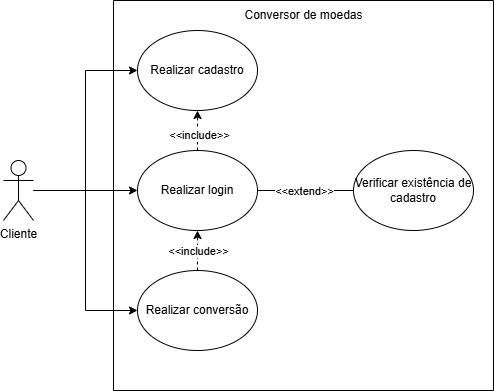

The diagram above was exported from draw.io. Its source (the exported page's mxGraphModel, read from the mxfile embedded in the PNG):
<mxGraphModel dx="946" dy="601" grid="1" gridSize="10" guides="1" tooltips="1" connect="1" arrows="1" fold="1" page="1" pageScale="1" pageWidth="827" pageHeight="1169" math="0" shadow="0">
  <root>
    <mxCell id="0" />
    <mxCell id="1" parent="0" />
    <mxCell id="qLL3vS17V2jRV2yYJBvN-20" style="edgeStyle=orthogonalEdgeStyle;rounded=0;orthogonalLoop=1;jettySize=auto;html=1;" edge="1" parent="1" source="qLL3vS17V2jRV2yYJBvN-17" target="qLL3vS17V2jRV2yYJBvN-18">
      <mxGeometry relative="1" as="geometry">
        <Array as="points">
          <mxPoint x="302" y="390" />
          <mxPoint x="302" y="270" />
        </Array>
      </mxGeometry>
    </mxCell>
    <mxCell id="qLL3vS17V2jRV2yYJBvN-21" style="edgeStyle=orthogonalEdgeStyle;rounded=0;orthogonalLoop=1;jettySize=auto;html=1;" edge="1" parent="1" source="qLL3vS17V2jRV2yYJBvN-17" target="qLL3vS17V2jRV2yYJBvN-19">
      <mxGeometry relative="1" as="geometry" />
    </mxCell>
    <mxCell id="qLL3vS17V2jRV2yYJBvN-27" style="edgeStyle=orthogonalEdgeStyle;rounded=0;orthogonalLoop=1;jettySize=auto;html=1;entryX=0;entryY=0.5;entryDx=0;entryDy=0;" edge="1" parent="1" source="qLL3vS17V2jRV2yYJBvN-17" target="qLL3vS17V2jRV2yYJBvN-26">
      <mxGeometry relative="1" as="geometry" />
    </mxCell>
    <mxCell id="qLL3vS17V2jRV2yYJBvN-17" value="Cliente" style="shape=umlActor;verticalLabelPosition=bottom;verticalAlign=top;html=1;outlineConnect=0;" vertex="1" parent="1">
      <mxGeometry x="220" y="360" width="30" height="60" as="geometry" />
    </mxCell>
    <mxCell id="qLL3vS17V2jRV2yYJBvN-31" style="edgeStyle=orthogonalEdgeStyle;rounded=0;orthogonalLoop=1;jettySize=auto;html=1;dashed=1;" edge="1" parent="1" source="qLL3vS17V2jRV2yYJBvN-19" target="qLL3vS17V2jRV2yYJBvN-18">
      <mxGeometry relative="1" as="geometry" />
    </mxCell>
    <mxCell id="qLL3vS17V2jRV2yYJBvN-32" value="&amp;lt;&amp;lt;include&amp;gt;&amp;gt;" style="edgeLabel;html=1;align=center;verticalAlign=middle;resizable=0;points=[];" vertex="1" connectable="0" parent="qLL3vS17V2jRV2yYJBvN-31">
      <mxGeometry x="-0.2" y="-1" relative="1" as="geometry">
        <mxPoint as="offset" />
      </mxGeometry>
    </mxCell>
    <mxCell id="qLL3vS17V2jRV2yYJBvN-19" value="Realizar login" style="ellipse;whiteSpace=wrap;html=1;" vertex="1" parent="1">
      <mxGeometry x="354" y="350" width="120" height="80" as="geometry" />
    </mxCell>
    <mxCell id="qLL3vS17V2jRV2yYJBvN-24" value="" style="swimlane;startSize=0;" vertex="1" parent="1">
      <mxGeometry x="330" y="200" width="380" height="390" as="geometry">
        <mxRectangle x="330" y="200" width="170" height="420" as="alternateBounds" />
      </mxGeometry>
    </mxCell>
    <mxCell id="qLL3vS17V2jRV2yYJBvN-25" value="Conversor de moedas" style="text;html=1;align=center;verticalAlign=middle;resizable=0;points=[];autosize=1;strokeColor=none;fillColor=none;" vertex="1" parent="qLL3vS17V2jRV2yYJBvN-24">
      <mxGeometry x="120" width="140" height="30" as="geometry" />
    </mxCell>
    <mxCell id="qLL3vS17V2jRV2yYJBvN-26" value="Realizar conversão" style="ellipse;whiteSpace=wrap;html=1;" vertex="1" parent="qLL3vS17V2jRV2yYJBvN-24">
      <mxGeometry x="24" y="270" width="120" height="80" as="geometry" />
    </mxCell>
    <mxCell id="qLL3vS17V2jRV2yYJBvN-18" value="Realizar cadastro" style="ellipse;whiteSpace=wrap;html=1;" vertex="1" parent="qLL3vS17V2jRV2yYJBvN-24">
      <mxGeometry x="24" y="30" width="120" height="80" as="geometry" />
    </mxCell>
    <mxCell id="qLL3vS17V2jRV2yYJBvN-34" value="Verificar existência de cadastro" style="ellipse;whiteSpace=wrap;html=1;" vertex="1" parent="qLL3vS17V2jRV2yYJBvN-24">
      <mxGeometry x="240" y="150" width="120" height="80" as="geometry" />
    </mxCell>
    <mxCell id="qLL3vS17V2jRV2yYJBvN-33" value="" style="endArrow=none;html=1;rounded=0;entryX=0;entryY=0.5;entryDx=0;entryDy=0;" edge="1" parent="qLL3vS17V2jRV2yYJBvN-24">
      <mxGeometry width="50" height="50" relative="1" as="geometry">
        <mxPoint x="144" y="190" as="sourcePoint" />
        <mxPoint x="240" y="190" as="targetPoint" />
      </mxGeometry>
    </mxCell>
    <mxCell id="qLL3vS17V2jRV2yYJBvN-35" value="&amp;lt;&amp;lt;extend&amp;gt;&amp;gt;" style="edgeLabel;html=1;align=center;verticalAlign=middle;resizable=0;points=[];" vertex="1" connectable="0" parent="qLL3vS17V2jRV2yYJBvN-33">
      <mxGeometry x="0.4783" y="1" relative="1" as="geometry">
        <mxPoint x="-25" y="1" as="offset" />
      </mxGeometry>
    </mxCell>
    <mxCell id="qLL3vS17V2jRV2yYJBvN-28" style="edgeStyle=orthogonalEdgeStyle;rounded=0;orthogonalLoop=1;jettySize=auto;html=1;dashed=1;" edge="1" parent="1" source="qLL3vS17V2jRV2yYJBvN-26" target="qLL3vS17V2jRV2yYJBvN-19">
      <mxGeometry relative="1" as="geometry" />
    </mxCell>
    <mxCell id="qLL3vS17V2jRV2yYJBvN-30" value="&amp;lt;&amp;lt;include&amp;gt;&amp;gt;" style="edgeLabel;html=1;align=center;verticalAlign=middle;resizable=0;points=[];" vertex="1" connectable="0" parent="qLL3vS17V2jRV2yYJBvN-28">
      <mxGeometry x="-0.45" y="1" relative="1" as="geometry">
        <mxPoint x="1" y="-9" as="offset" />
      </mxGeometry>
    </mxCell>
  </root>
</mxGraphModel>